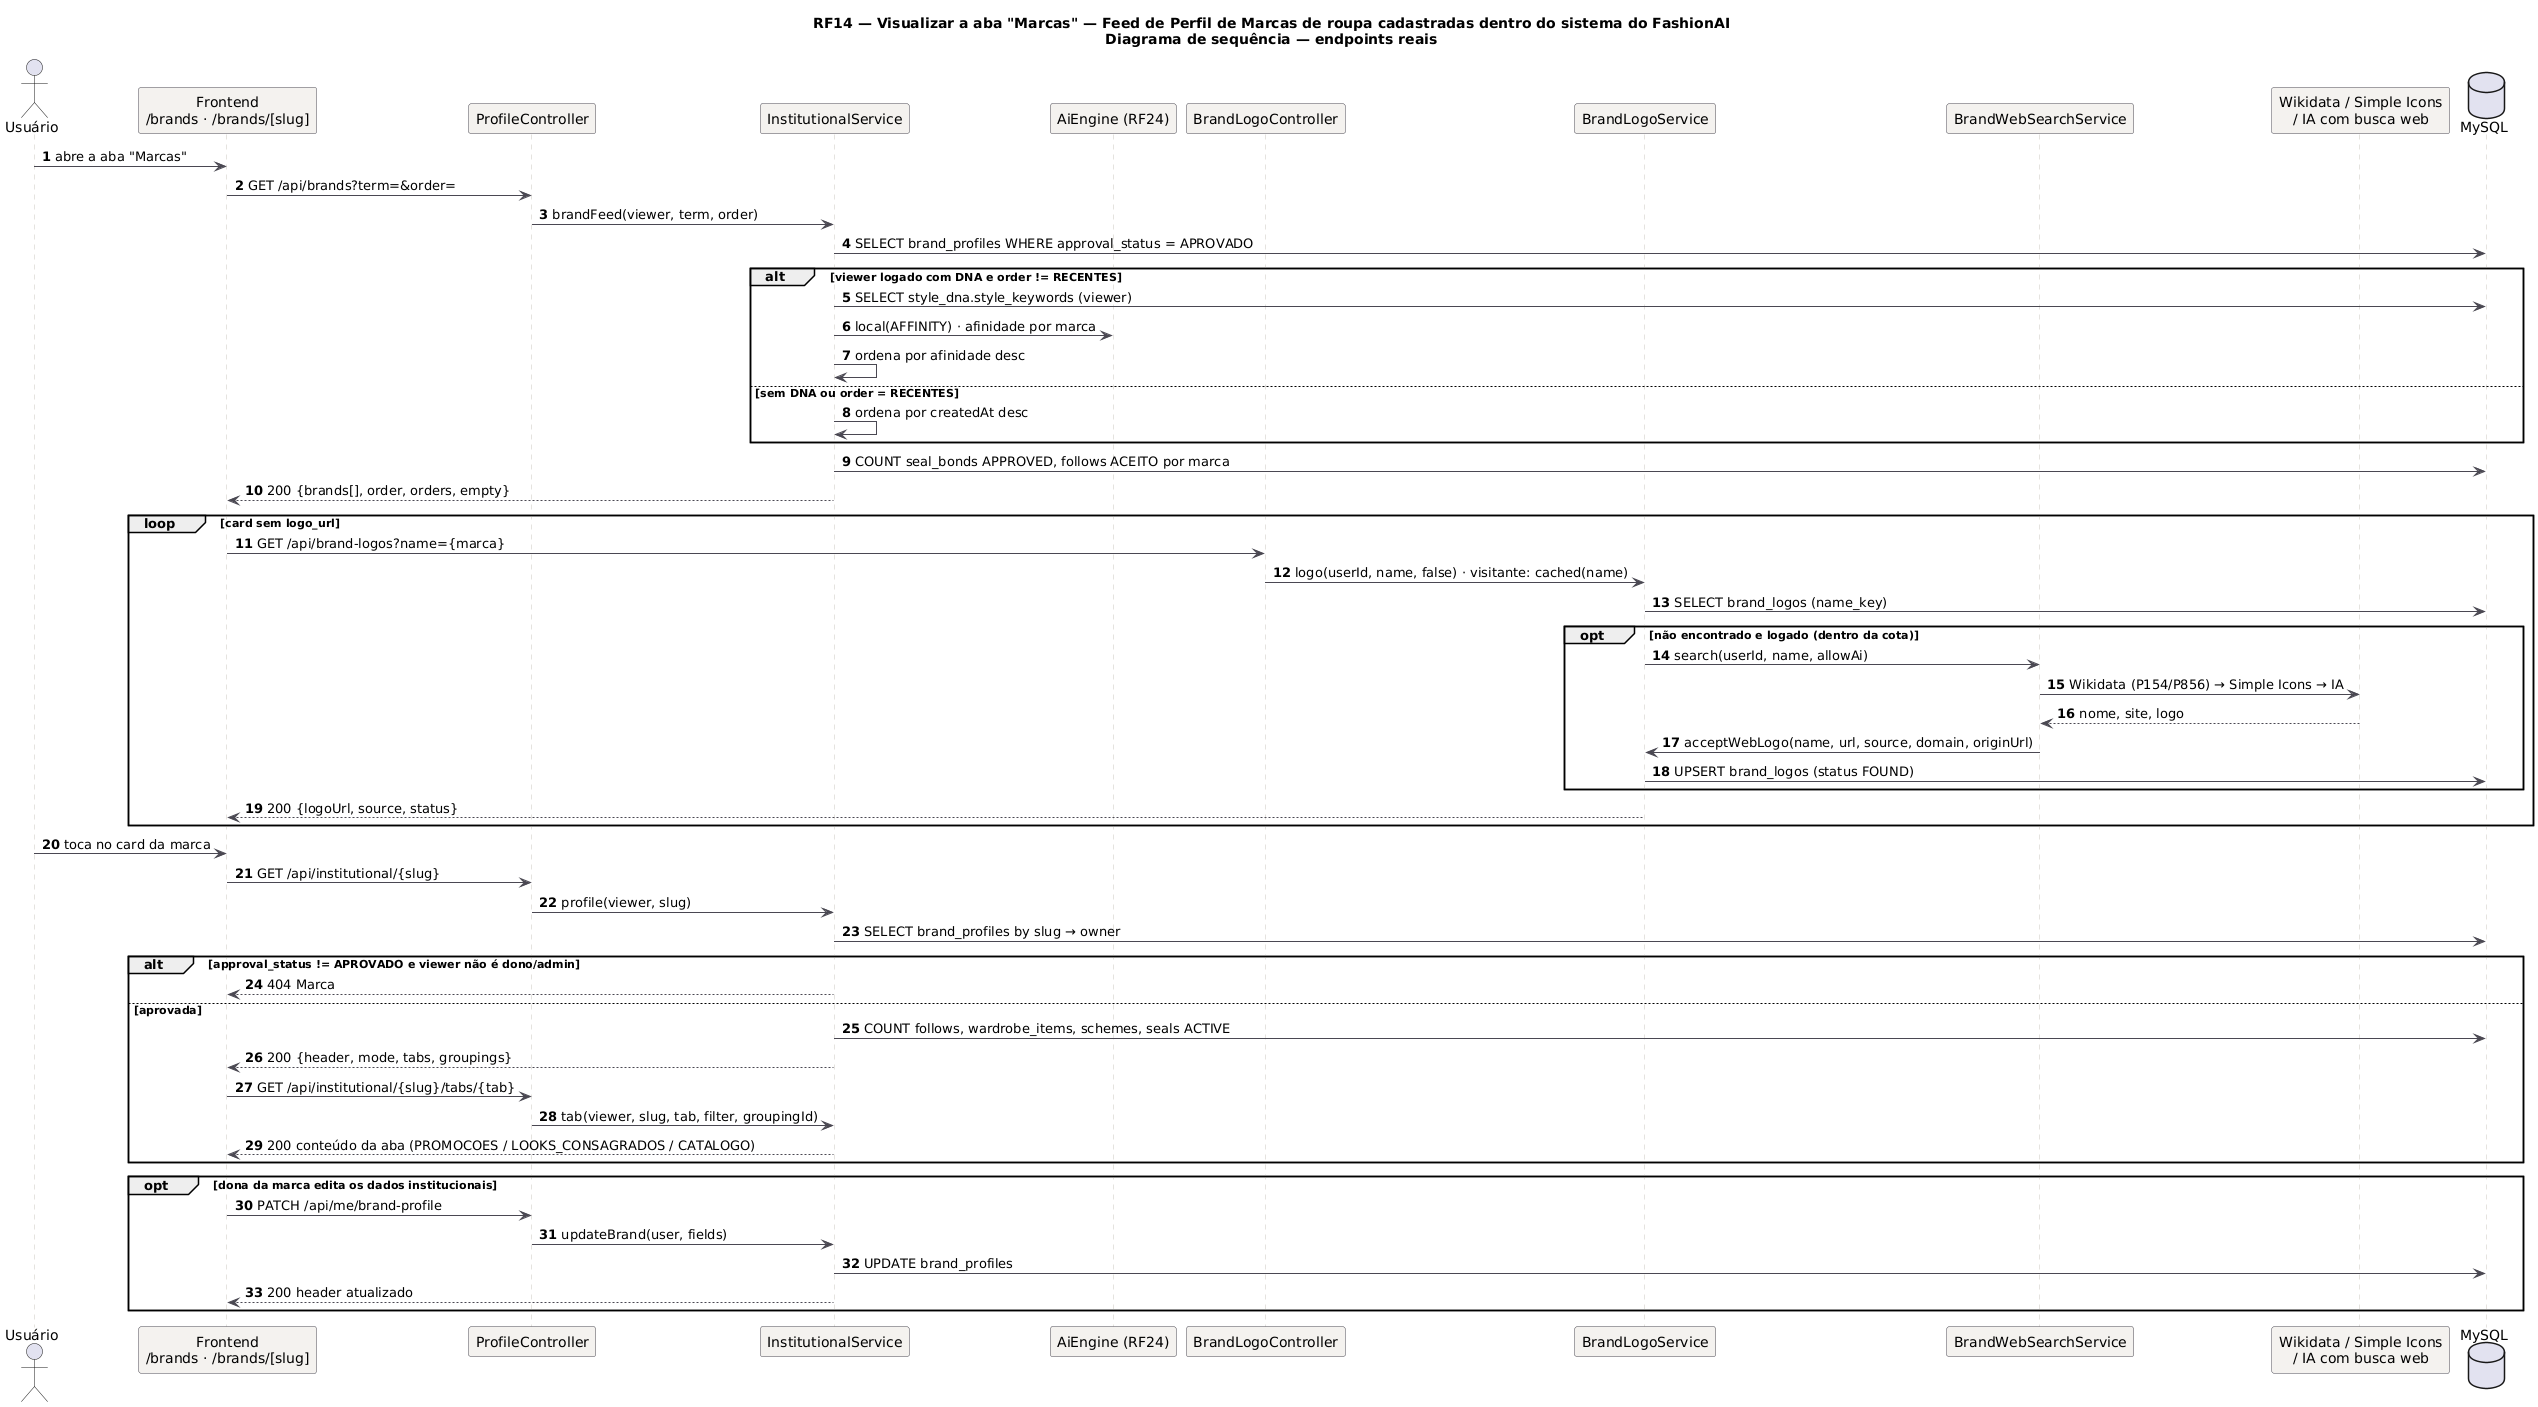

The diagram above was rendered by PlantUML. Its source (embedded in the PNG):
@startuml RF14_Sequencia
title RF14 — Visualizar a aba "Marcas" — Feed de Perfil de Marcas de roupa cadastradas dentro do sistema do FashionAI\nDiagrama de sequência — endpoints reais
skinparam backgroundColor #FFFFFF
skinparam sequence {
  ArrowColor #4A4852
  LifeLineBorderColor #CBC6BE
  ParticipantBackgroundColor #F4F2EF
  ParticipantBorderColor #4A4852
}
autonumber
actor "Usuário" as U
participant "Frontend\n/brands · /brands/[slug]" as FE
participant "ProfileController" as PC
participant "InstitutionalService" as IS
participant "AiEngine (RF24)" as AI
participant "BrandLogoController" as LC
participant "BrandLogoService" as LS
participant "BrandWebSearchService" as WS
participant "Wikidata / Simple Icons\n/ IA com busca web" as EXT
database "MySQL" as DB
U -> FE: abre a aba "Marcas"
FE -> PC: GET /api/brands?term=&order=
PC -> IS: brandFeed(viewer, term, order)
IS -> DB: SELECT brand_profiles WHERE approval_status = APROVADO
alt viewer logado com DNA e order != RECENTES
  IS -> DB: SELECT style_dna.style_keywords (viewer)
  IS -> AI: local(AFFINITY) · afinidade por marca
  IS -> IS: ordena por afinidade desc
else sem DNA ou order = RECENTES
  IS -> IS: ordena por createdAt desc
end
IS -> DB: COUNT seal_bonds APPROVED, follows ACEITO por marca
IS --> FE: 200 {brands[], order, orders, empty}
loop card sem logo_url
  FE -> LC: GET /api/brand-logos?name={marca}
  LC -> LS: logo(userId, name, false) · visitante: cached(name)
  LS -> DB: SELECT brand_logos (name_key)
  opt não encontrado e logado (dentro da cota)
    LS -> WS: search(userId, name, allowAi)
    WS -> EXT: Wikidata (P154/P856) → Simple Icons → IA
    EXT --> WS: nome, site, logo
    WS -> LS: acceptWebLogo(name, url, source, domain, originUrl)
    LS -> DB: UPSERT brand_logos (status FOUND)
  end
  LS --> FE: 200 {logoUrl, source, status}
end
U -> FE: toca no card da marca
FE -> PC: GET /api/institutional/{slug}
PC -> IS: profile(viewer, slug)
IS -> DB: SELECT brand_profiles by slug → owner
alt approval_status != APROVADO e viewer não é dono/admin
  IS --> FE: 404 Marca
else aprovada
  IS -> DB: COUNT follows, wardrobe_items, schemes, seals ACTIVE
  IS --> FE: 200 {header, mode, tabs, groupings}
  FE -> PC: GET /api/institutional/{slug}/tabs/{tab}
  PC -> IS: tab(viewer, slug, tab, filter, groupingId)
  IS --> FE: 200 conteúdo da aba (PROMOCOES / LOOKS_CONSAGRADOS / CATALOGO)
end
opt dona da marca edita os dados institucionais
  FE -> PC: PATCH /api/me/brand-profile
  PC -> IS: updateBrand(user, fields)
  IS -> DB: UPDATE brand_profiles
  IS --> FE: 200 header atualizado
end
@enduml